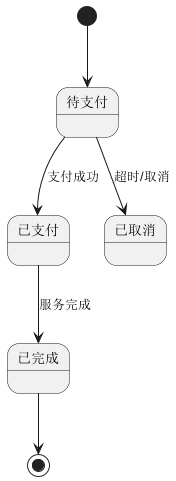

The diagram above was rendered by PlantUML. Its source (embedded in the PNG):
@startuml order_state
[*] --> 待支付
待支付 --> 已支付 : 支付成功
待支付 --> 已取消 : 超时/取消
已支付 --> 已完成 : 服务完成
已完成 --> [*]
@enduml